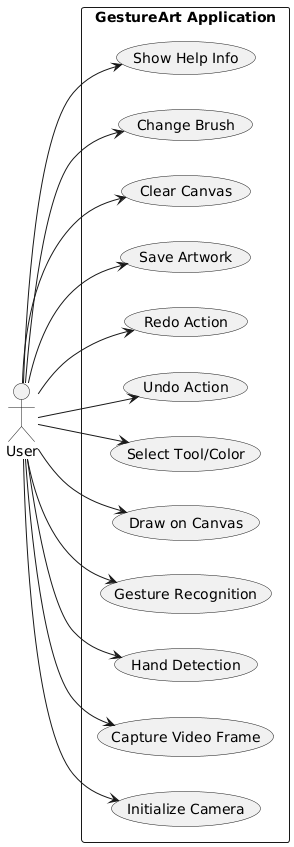

The diagram above was rendered by PlantUML. Its source (embedded in the PNG):
@startuml
left to right direction
skinparam packageStyle rectangle
actor User

rectangle "GestureArt Application" {
    User --> (Initialize Camera)
    User --> (Capture Video Frame)
    User --> (Hand Detection)
    User --> (Gesture Recognition)
    User --> (Draw on Canvas)
    User --> (Select Tool/Color)
    User --> (Undo Action)
    User --> (Redo Action)
    User --> (Save Artwork)
    User --> (Clear Canvas)
    User --> (Change Brush)
    User --> (Show Help Info)
}
@enduml